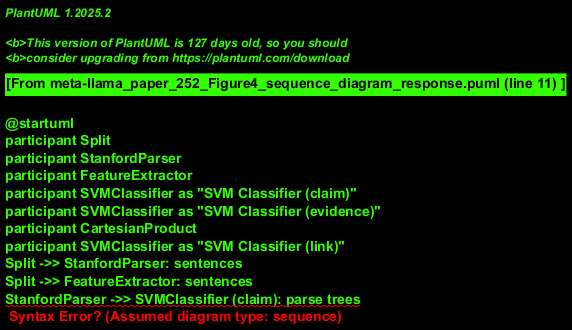

The diagram above was rendered by PlantUML. Its source (embedded in the PNG):
@startuml
participant Split
participant StanfordParser
participant FeatureExtractor
participant SVMClassifier as "SVM Classifier (claim)"
participant SVMClassifier as "SVM Classifier (evidence)"
participant CartesianProduct
participant SVMClassifier as "SVM Classifier (link)"
Split ->> StanfordParser: sentences
Split ->> FeatureExtractor: sentences
StanfordParser ->> SVMClassifier (claim): parse trees
FeatureExtractor ->> SVMClassifier (claim): feature vectors
FeatureExtractor ->> SVMClassifier (evidence): feature vectors
SVMClassifier (claim) ->> CartesianProduct: claims
SVMClassifier (evidence) ->> CartesianProduct: evidence
CartesianProduct ->> SVMClassifier (link): pairs
SVMClassifier (link) ->> SVMClassifier (link): links
@enduml